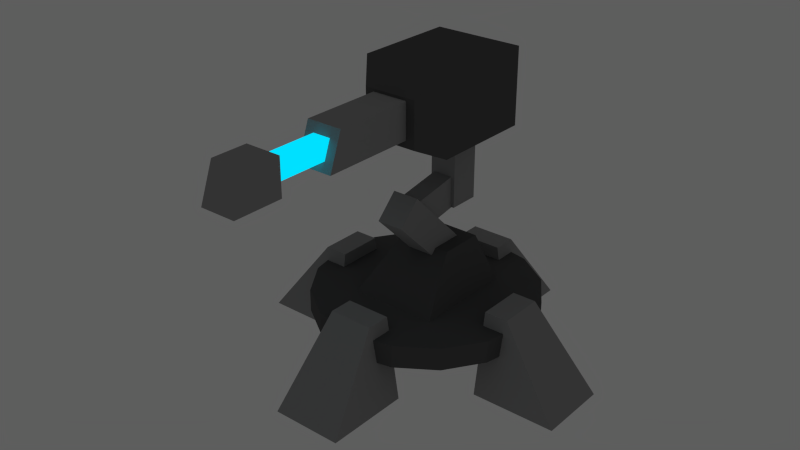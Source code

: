 # Source: Turret.blend  (saved by Blender 2.74.0; exported with 4.5.12 LTS)
import bpy
from mathutils import Matrix  # noqa: F401  (used for matrix-valued properties, if any)

bpy.ops.wm.read_factory_settings(use_empty=True)
scene = bpy.context.scene
scene.name = 'Scene'

# ---- collections
col_collection_1 = bpy.data.collections.new('Collection 1'); scene.collection.children.link(col_collection_1)

# ---- materials (node trees are filled in below, after node groups)
mat_material_002 = bpy.data.materials.new('Material.002')
mat_material_002.alpha_threshold = 0.0
mat_material_002.roughness = 0.5
mat_material_003 = bpy.data.materials.new('Material.003')
mat_material_003.alpha_threshold = 0.0
mat_material_003.roughness = 0.5
mat_material_001 = bpy.data.materials.new('Material.001')
mat_material_001.alpha_threshold = 0.0
mat_material_001.roughness = 0.5

# ---- material node trees
mat_material_002.use_nodes = True; mat_material_002.node_tree.nodes.clear()
_N = mat_material_002.node_tree.nodes; _L = mat_material_002.node_tree.links
n0 = _N.new('ShaderNodeOutputMaterial'); n0.name = 'Material Output'; n0.location = (300, 300)
n1 = _N.new('ShaderNodeBsdfDiffuse'); n1.name = 'Diffuse BSDF'; n1.location = (10, 300)
n1.inputs[0].default_value = (0.09463, 0.09463, 0.09463, 1.0)
_L.new(n1.outputs[0], n0.inputs[0])
n0.is_active_output = True
mat_material_003.use_nodes = True; mat_material_003.node_tree.nodes.clear()
_N = mat_material_003.node_tree.nodes; _L = mat_material_003.node_tree.links
n0 = _N.new('ShaderNodeOutputMaterial'); n0.name = 'Material Output'; n0.location = (300, 300)
n1 = _N.new('ShaderNodeEmission'); n1.name = 'Emission'; n1.location = (110, 300)
n1.inputs[0].default_value = (0.0, 0.7486, 1.0, 1.0)
_L.new(n1.outputs[0], n0.inputs[0])
n0.is_active_output = True
mat_material_001.use_nodes = True; mat_material_001.node_tree.nodes.clear()
_N = mat_material_001.node_tree.nodes; _L = mat_material_001.node_tree.links
n0 = _N.new('ShaderNodeOutputMaterial'); n0.name = 'Material Output'; n0.location = (300, 300)
n1 = _N.new('ShaderNodeBsdfDiffuse'); n1.name = 'Diffuse BSDF'; n1.location = (10, 300)
n1.inputs[0].default_value = (0.3032, 0.3032, 0.3032, 1.0)
_L.new(n1.outputs[0], n0.inputs[0])
n0.is_active_output = True

# ---- world
world_world = bpy.data.worlds.new('World'); scene.world = world_world
world_world.color = (0.1107, 0.1107, 0.1107)
world_world.use_sun_shadow = False
world_world.sun_shadow_jitter_overblur = 0.0
world_world.cycles.sampling_method = 'MANUAL'
world_world.cycles.sample_map_resolution = 256

# ---- meshes
me_cube_002 = bpy.data.meshes.new('Cube.002')
me_cube_002.from_pydata([(-1.0, -1.2, 0.0), (-0.6, -0.1, 1.1), (-1.0, 1.2, 0.0), (-0.6, 0.9, 1.1), (1.0, -1.2, 0.0), (0.6, -0.1, 1.1), (1.0, 1.2, 0.0), (0.6, 0.9, 1.1)], [], [(1, 3, 2, 0), (3, 7, 6, 2), (7, 5, 4, 6), (5, 1, 0, 4), (0, 2, 6, 4), (5, 7, 3, 1)])
me_cube_002.materials.append(mat_material_002)
me_cube_002.use_remesh_preserve_volume = False
me_cube_002.use_remesh_preserve_attributes = False
me_cube_002.use_mirror_vertex_groups = False
me_cube_002.update()
me_cube_004 = bpy.data.meshes.new('Cube.004')
me_cube_004.from_pydata([(-1.0, -1.6, -0.2), (-1.0, -1.6, 1.5), (-1.0, 0.7, -0.2), (-1.0, 0.7, 1.5), (1.0, -1.6, -0.2), (1.0, -1.6, 1.5), (1.0, 0.7, -0.2), (1.0, 0.7, 1.5), (-0.6, -2.1, 0.04), (-0.6, -2.1, 1.06), (0.6, -2.1, 0.04), (0.6, -2.1, 1.06), (-0.7, 1.0, 0.055), (-0.7, 1.0, 1.245), (0.7, 1.0, 0.055), (0.7, 1.0, 1.245)], [], [(1, 3, 2, 0), (6, 2, 12, 14), (7, 5, 4, 6), (0, 4, 10, 8), (0, 2, 6, 4), (5, 7, 3, 1), (11, 9, 8, 10), (5, 1, 9, 11), (4, 5, 11, 10), (1, 0, 8, 9), (13, 15, 14, 12), (7, 6, 14, 15), (3, 7, 15, 13), (2, 3, 13, 12)])
me_cube_004.materials.append(mat_material_002)
me_cube_004.use_remesh_preserve_volume = False
me_cube_004.use_remesh_preserve_attributes = False
me_cube_004.use_mirror_vertex_groups = False
me_cube_004.update()
me_cube_007 = bpy.data.meshes.new('Cube.007')
me_cube_007.from_pydata([(-1.0, -8.5, -1.0), (-1.0, -8.5, 1.0), (-1.0, -1.192e-07, -1.0), (-1.0, -1.192e-07, 1.0), (1.0, -8.5, -1.0), (1.0, -8.5, 1.0), (1.0, -1.192e-07, -1.0), (1.0, -1.192e-07, 1.0)], [], [(1, 3, 2, 0), (3, 7, 6, 2), (7, 5, 4, 6), (5, 1, 0, 4), (0, 2, 6, 4), (5, 7, 3, 1)])
me_cube_007.materials.append(mat_material_003)
me_cube_007.use_remesh_preserve_volume = False
me_cube_007.use_remesh_preserve_attributes = False
me_cube_007.use_mirror_vertex_groups = False
me_cube_007.update()
me_cube_006 = bpy.data.meshes.new('Cube.006')
me_cube_006.from_pydata([(-0.4, -1.1, -0.4), (-0.4, -0.8, 0.4), (-0.4, -2.98e-08, -0.4), (-0.4, -2.98e-08, 0.4), (0.4, -1.1, -0.4), (0.4, -0.8, 0.4), (0.4, -2.98e-08, -0.4), (0.4, -2.98e-08, 0.4)], [], [(1, 3, 2, 0), (3, 7, 6, 2), (7, 5, 4, 6), (5, 1, 0, 4), (0, 2, 6, 4), (5, 7, 3, 1)])
me_cube_006.materials.append(mat_material_001)
me_cube_006.use_remesh_preserve_volume = False
me_cube_006.use_remesh_preserve_attributes = False
me_cube_006.use_mirror_vertex_groups = False
me_cube_006.update()
me_cube_005 = bpy.data.meshes.new('Cube.005')
me_cube_005.from_pydata([(-0.4, -2.6, -0.4), (-0.4, -2.3, 0.4), (-0.4, -2.98e-08, -0.4), (-0.4, -2.98e-08, 0.4), (0.4, -2.6, -0.4), (0.4, -2.3, 0.4), (0.4, -2.98e-08, -0.4), (0.4, -2.98e-08, 0.4)], [], [(1, 3, 2, 0), (3, 7, 6, 2), (7, 5, 4, 6), (5, 1, 0, 4), (0, 2, 6, 4), (5, 7, 3, 1)])
me_cube_005.materials.append(mat_material_001)
me_cube_005.use_remesh_preserve_volume = False
me_cube_005.use_remesh_preserve_attributes = False
me_cube_005.use_mirror_vertex_groups = False
me_cube_005.update()
me_cube_003 = bpy.data.meshes.new('Cube.003')
me_cube_003.from_pydata([(-0.3, -2.0, -0.35), (-0.3, -2.0, 0.35), (-0.3, 1.192e-07, -0.35), (-0.3, 1.192e-07, 0.35), (0.3, -2.0, -0.35), (0.3, -2.0, 0.35), (0.3, 1.192e-07, -0.35), (0.3, 1.192e-07, 0.35)], [], [(1, 3, 2, 0), (3, 7, 6, 2), (7, 5, 4, 6), (5, 1, 0, 4), (0, 2, 6, 4), (5, 7, 3, 1)])
me_cube_003.materials.append(mat_material_001)
me_cube_003.use_remesh_preserve_volume = False
me_cube_003.use_remesh_preserve_attributes = False
me_cube_003.use_mirror_vertex_groups = False
me_cube_003.update()
me_cylinder = bpy.data.meshes.new('Cylinder')
me_cylinder.from_pydata([(0.0, 2.5, -1.0), (0.0, 2.5, 1.0), (0.9567, 2.31, -1.0), (0.9567, 2.31, 1.0), (1.768, 1.768, -1.0), (1.768, 1.768, 1.0), (2.31, 0.9567, -1.0), (2.31, 0.9567, 1.0), (2.5, -1.093e-07, -1.0), (2.5, -1.093e-07, 1.0), (2.31, -0.9567, -1.0), (2.31, -0.9567, 1.0), (1.768, -1.768, -1.0), (1.768, -1.768, 1.0), (0.9567, -2.31, -1.0), (0.9567, -2.31, 1.0), (3.775e-07, -2.5, -1.0), (3.775e-07, -2.5, 1.0), (-0.9567, -2.31, -1.0), (-0.9567, -2.31, 1.0), (-1.768, -1.768, -1.0), (-1.768, -1.768, 1.0), (-2.31, -0.9567, -1.0), (-2.31, -0.9567, 1.0), (-2.5, 2.981e-08, -1.0), (-2.5, 2.981e-08, 1.0), (-2.31, 0.9567, -1.0), (-2.31, 0.9567, 1.0), (-1.768, 1.768, -1.0), (-1.768, 1.768, 1.0), (-0.9567, 2.31, -1.0), (-0.9567, 2.31, 1.0)], [], [(0, 1, 3, 2), (2, 3, 5, 4), (4, 5, 7, 6), (6, 7, 9, 8), (8, 9, 11, 10), (10, 11, 13, 12), (12, 13, 15, 14), (14, 15, 17, 16), (16, 17, 19, 18), (18, 19, 21, 20), (20, 21, 23, 22), (22, 23, 25, 24), (24, 25, 27, 26), (26, 27, 29, 28), (3, 1, 31, 29, 27, 25, 23, 21, 19, 17, 15, 13, 11, 9, 7, 5), (30, 31, 1, 0), (28, 29, 31, 30), (0, 2, 4, 6, 8, 10, 12, 14, 16, 18, 20, 22, 24, 26, 28, 30)])
me_cylinder.materials.append(mat_material_002)
me_cylinder.use_remesh_preserve_volume = False
me_cylinder.use_remesh_preserve_attributes = False
me_cylinder.use_mirror_vertex_groups = False
me_cylinder.update()
me_cube_001 = bpy.data.meshes.new('Cube.001')
me_cube_001.from_pydata([(-0.8, -1.909, 0.0), (-0.5, -0.5297, 1.846), (-0.8, 0.0, 0.0), (-0.5, 0.0, 1.846), (0.8, -1.909, 0.0), (0.5, -0.5297, 1.846), (0.8, 0.0, 0.0), (0.5, 0.0, 1.846)], [], [(1, 3, 2, 0), (3, 7, 6, 2), (7, 5, 4, 6), (5, 1, 0, 4), (0, 2, 6, 4), (5, 7, 3, 1)])
me_cube_001.materials.append(mat_material_001)
me_cube_001.use_remesh_preserve_volume = False
me_cube_001.use_remesh_preserve_attributes = False
me_cube_001.use_mirror_vertex_groups = False
me_cube_001.update()

# ---- objects
ob_rotation_base = bpy.data.objects.new('Rotation-Base', me_cube_002)
ob_head = bpy.data.objects.new('Head', me_cube_004)
ob_mid = bpy.data.objects.new('Mid', me_cube_007)
ob_front = bpy.data.objects.new('Front', me_cube_006)
ob_back = bpy.data.objects.new('Back', me_cube_005)
ob_arm_3 = bpy.data.objects.new('Arm-3', me_cube_003)
ob_arm_2 = bpy.data.objects.new('Arm-2', me_cube_003)
ob_arm_1 = bpy.data.objects.new('Arm-1', me_cube_003)
ob_base = bpy.data.objects.new('Base', me_cylinder)
ob_leg_right = bpy.data.objects.new('Leg_Right', me_cube_001)
ob_leg_left = bpy.data.objects.new('Leg_Left', me_cube_001)
ob_leg_back = bpy.data.objects.new('Leg_Back', me_cube_001)
ob_leg_front = bpy.data.objects.new('Leg_Front', me_cube_001)

# ---- transforms, parenting, visibility, modifiers, constraints
ob_rotation_base.location = (0.0, 0.0, 0.21)
ob_rotation_base.scale = (0.14, 0.14, 0.14)
ob_rotation_base.lineart.crease_threshold = 0.0
ob_head.parent = ob_rotation_base
ob_head.matrix_parent_inverse = Matrix(((1.0, 0.0, 0.0, -0.0), (0.0, 1.0, 0.0, -0.0), (0.0, 0.0, 1.0, -1.5), (0.0, 0.0, 0.0, 1.0)))
ob_head.location = (0.0, 0.9, 5.2)
ob_head.lineart.crease_threshold = 0.0
ob_mid.parent = ob_head
ob_mid.matrix_parent_inverse = Matrix(((1.0, 0.0, 0.0, -0.0), (0.0, 1.0, 0.0, -0.9), (0.0, 0.0, 1.0, -5.2), (0.0, 0.0, 0.0, 1.0)))
ob_mid.location = (0.0, -2.895, 5.8)
ob_mid.scale = (0.2, 0.2, 0.2)
ob_mid.lineart.crease_threshold = 0.0
ob_front.parent = ob_head
ob_front.matrix_parent_inverse = Matrix(((1.0, 0.0, 0.0, -0.0), (0.0, 1.0, 0.0, -0.9), (0.0, 0.0, 1.0, -5.2), (0.0, 0.0, 0.0, 1.0)))
ob_front.location = (0.0, -4.5, 5.8)
ob_front.lineart.crease_threshold = 0.0
ob_back.parent = ob_head
ob_back.matrix_parent_inverse = Matrix(((1.0, 0.0, 0.0, -0.0), (0.0, 1.0, 0.0, -0.9), (0.0, 0.0, 1.0, -5.2), (0.0, 0.0, 0.0, 1.0)))
ob_back.location = (0.0, -0.7, 5.8)
ob_back.lineart.crease_threshold = 0.0
ob_arm_3.parent = ob_rotation_base
ob_arm_3.matrix_parent_inverse = Matrix(((1.0, 0.0, 0.0, -0.0), (0.0, 1.0, 0.0, -0.0), (0.0, 0.0, 1.0, -1.5), (0.0, 0.0, 0.0, 1.0)))
ob_arm_3.location = (0.0, 0.85, 3.3)
ob_arm_3.rotation_euler = (-1.571, -1.57e-16, 6.504e-17)
ob_arm_3.lineart.crease_threshold = 0.0
ob_arm_2.parent = ob_rotation_base
ob_arm_2.matrix_parent_inverse = Matrix(((1.0, 0.0, 0.0, -0.0), (0.0, 1.0, 0.0, -0.0), (0.0, 0.0, 1.0, -1.5), (0.0, 0.0, 0.0, 1.0)))
ob_arm_2.location = (0.0, -0.85, 3.4)
ob_arm_2.rotation_euler = (-2.967, -1.57e-16, 6.504e-17)
ob_arm_2.scale = (0.75, 1.0, 1.0)
ob_arm_2.lineart.crease_threshold = 0.0
ob_arm_1.parent = ob_rotation_base
ob_arm_1.matrix_parent_inverse = Matrix(((1.0, 0.0, 0.0, -0.0), (0.0, 1.0, 0.0, -0.0), (0.0, 0.0, 1.0, -1.5), (0.0, 0.0, 0.0, 1.0)))
ob_arm_1.location = (0.0, 0.45, 2.3)
ob_arm_1.rotation_euler = (-0.7854, -1.57e-16, 6.504e-17)
ob_arm_1.lineart.crease_threshold = 0.0
ob_base.location = (0.0, 0.0, 0.182)
ob_base.scale = (0.14, 0.14, 0.035)
ob_base.lineart.crease_threshold = 0.0
ob_leg_right.parent = ob_base
ob_leg_right.matrix_parent_inverse = Matrix(((1.0, 0.0, 0.0, -0.0), (0.0, 1.0, 0.0, -0.0), (0.0, 0.0, 4.0, -5.2), (0.0, 0.0, 0.0, 1.0)))
ob_leg_right.location = (-1.9, 0.0, 0.0)
ob_leg_right.rotation_euler = (0.0, 0.0, 4.712)
ob_leg_right.lineart.crease_threshold = 0.0
ob_leg_left.parent = ob_base
ob_leg_left.matrix_parent_inverse = Matrix(((1.0, 0.0, 0.0, -0.0), (0.0, 1.0, 0.0, -0.0), (0.0, 0.0, 4.0, -5.2), (0.0, 0.0, 0.0, 1.0)))
ob_leg_left.location = (1.9, 0.0, 0.0)
ob_leg_left.rotation_euler = (0.0, 0.0, 1.571)
ob_leg_left.lineart.crease_threshold = 0.0
ob_leg_back.parent = ob_base
ob_leg_back.matrix_parent_inverse = Matrix(((1.0, 0.0, 0.0, -0.0), (0.0, 1.0, 0.0, -0.0), (0.0, 0.0, 4.0, -5.2), (0.0, 0.0, 0.0, 1.0)))
ob_leg_back.location = (0.0, 1.9, 0.0)
ob_leg_back.rotation_euler = (0.0, 0.0, 3.142)
ob_leg_back.lineart.crease_threshold = 0.0
ob_leg_front.parent = ob_base
ob_leg_front.matrix_parent_inverse = Matrix(((1.0, 0.0, 0.0, -0.0), (0.0, 1.0, 0.0, -0.0), (0.0, 0.0, 4.0, -5.2), (0.0, 0.0, 0.0, 1.0)))
ob_leg_front.location = (0.0, -1.9, 0.0)
ob_leg_front.lineart.crease_threshold = 0.0

# ---- collection membership
col_collection_1.objects.link(ob_rotation_base)
col_collection_1.objects.link(ob_head)
col_collection_1.objects.link(ob_mid)
col_collection_1.objects.link(ob_front)
col_collection_1.objects.link(ob_back)
col_collection_1.objects.link(ob_arm_3)
col_collection_1.objects.link(ob_arm_2)
col_collection_1.objects.link(ob_arm_1)
col_collection_1.objects.link(ob_base)
col_collection_1.objects.link(ob_leg_right)
col_collection_1.objects.link(ob_leg_left)
col_collection_1.objects.link(ob_leg_back)
col_collection_1.objects.link(ob_leg_front)

# ---- scene / render settings (as saved in the file)
scene.frame_start = 1; scene.frame_end = 250; scene.frame_set(1)
scene.render.engine = 'CYCLES'
scene.render.resolution_percentage = 50
scene.render.dither_intensity = 0.0
scene.cycles.use_denoising = False
scene.cycles.samples = 50
scene.cycles.sampling_pattern = 'TABULATED_SOBOL'
scene.cycles.light_sampling_threshold = 0.0
scene.cycles.use_adaptive_sampling = False
scene.cycles.use_light_tree = False
scene.cycles.blur_glossy = 0.0
scene.cycles.pixel_filter_type = 'GAUSSIAN'
scene.cycles.sample_clamp_indirect = 0.0
scene.view_settings.view_transform = 'Standard'
bpy.context.view_layer.update()

# ---- added for rendering (the .blend has no active camera): camera
cam_auto = bpy.data.cameras.new('AutoCamera')
cam_auto.lens = 50.0
cam_auto.sensor_width = 36.0
cam_auto.clip_end = 1000.0
ob_auto_camera = bpy.data.objects.new('AutoCamera', cam_auto)
scene.collection.objects.link(ob_auto_camera)
ob_auto_camera.location = (1.79228, -2.27611, 1.90282)
ob_auto_camera.rotation_euler = (1.09748, -7.21219e-08, 0.694738)
scene.camera = ob_auto_camera
bpy.context.view_layer.update()

